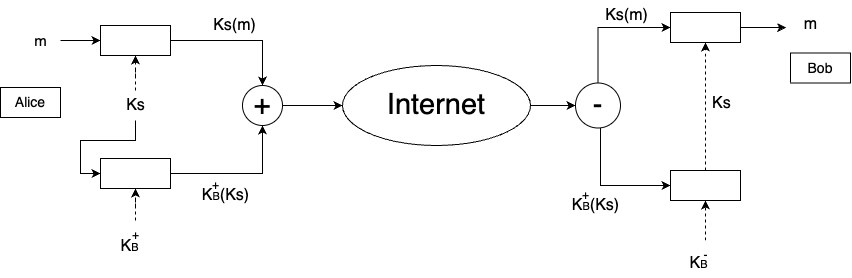

The diagram above was exported from draw.io. Its source (the exported page's mxGraphModel, read from the mxfile embedded in the PNG):
<mxGraphModel dx="895" dy="679" grid="1" gridSize="10" guides="1" tooltips="1" connect="1" arrows="1" fold="1" page="1" pageScale="1" pageWidth="827" pageHeight="1169" math="0" shadow="0">
  <root>
    <mxCell id="0" />
    <mxCell id="1" parent="0" />
    <mxCell id="gD6Ix4l5b-EF050jf3uA-1" value="Alice" style="whiteSpace=wrap;html=1;fontSize=14;" parent="1" vertex="1">
      <mxGeometry x="140" y="257" width="60" height="30" as="geometry" />
    </mxCell>
    <mxCell id="gD6Ix4l5b-EF050jf3uA-4" value="" style="edgeStyle=orthogonalEdgeStyle;rounded=0;orthogonalLoop=1;jettySize=auto;html=1;" parent="1" source="gD6Ix4l5b-EF050jf3uA-2" target="gD6Ix4l5b-EF050jf3uA-3" edge="1">
      <mxGeometry relative="1" as="geometry" />
    </mxCell>
    <mxCell id="gD6Ix4l5b-EF050jf3uA-2" value="m" style="text;html=1;align=center;verticalAlign=middle;resizable=0;points=[];autosize=1;strokeColor=none;fillColor=none;fontSize=15;" parent="1" vertex="1">
      <mxGeometry x="160" y="195" width="40" height="30" as="geometry" />
    </mxCell>
    <mxCell id="x4fOCQXDweDe9HmlHxSA-9" style="edgeStyle=orthogonalEdgeStyle;rounded=0;orthogonalLoop=1;jettySize=auto;html=1;entryX=0.5;entryY=0;entryDx=0;entryDy=0;" edge="1" parent="1" source="gD6Ix4l5b-EF050jf3uA-3" target="x4fOCQXDweDe9HmlHxSA-8">
      <mxGeometry relative="1" as="geometry" />
    </mxCell>
    <mxCell id="gD6Ix4l5b-EF050jf3uA-3" value="" style="whiteSpace=wrap;html=1;" parent="1" vertex="1">
      <mxGeometry x="240" y="195" width="70" height="30" as="geometry" />
    </mxCell>
    <mxCell id="gD6Ix4l5b-EF050jf3uA-6" value="" style="edgeStyle=orthogonalEdgeStyle;rounded=0;orthogonalLoop=1;jettySize=auto;html=1;dashed=1;" parent="1" source="gD6Ix4l5b-EF050jf3uA-5" target="gD6Ix4l5b-EF050jf3uA-3" edge="1">
      <mxGeometry relative="1" as="geometry" />
    </mxCell>
    <mxCell id="x4fOCQXDweDe9HmlHxSA-3" style="edgeStyle=orthogonalEdgeStyle;rounded=0;orthogonalLoop=1;jettySize=auto;html=1;entryX=0;entryY=0.5;entryDx=0;entryDy=0;" edge="1" parent="1" source="gD6Ix4l5b-EF050jf3uA-5" target="x4fOCQXDweDe9HmlHxSA-2">
      <mxGeometry relative="1" as="geometry" />
    </mxCell>
    <mxCell id="gD6Ix4l5b-EF050jf3uA-5" value="Ks" style="text;html=1;align=center;verticalAlign=middle;resizable=0;points=[];autosize=1;strokeColor=none;fillColor=none;fontSize=16;" parent="1" vertex="1">
      <mxGeometry x="255" y="260" width="40" height="30" as="geometry" />
    </mxCell>
    <mxCell id="x4fOCQXDweDe9HmlHxSA-10" style="edgeStyle=orthogonalEdgeStyle;rounded=0;orthogonalLoop=1;jettySize=auto;html=1;entryX=0.5;entryY=1;entryDx=0;entryDy=0;" edge="1" parent="1" source="x4fOCQXDweDe9HmlHxSA-2" target="x4fOCQXDweDe9HmlHxSA-8">
      <mxGeometry relative="1" as="geometry">
        <mxPoint x="400" y="300" as="targetPoint" />
      </mxGeometry>
    </mxCell>
    <mxCell id="x4fOCQXDweDe9HmlHxSA-2" value="" style="whiteSpace=wrap;html=1;" vertex="1" parent="1">
      <mxGeometry x="240" y="328" width="70" height="30" as="geometry" />
    </mxCell>
    <mxCell id="x4fOCQXDweDe9HmlHxSA-6" value="" style="group;fillColor=none;" vertex="1" connectable="0" parent="1">
      <mxGeometry x="249" y="390" width="71" height="51" as="geometry" />
    </mxCell>
    <mxCell id="x4fOCQXDweDe9HmlHxSA-4" value="K&lt;font style=&quot;font-size: 11px;&quot;&gt;B&lt;/font&gt;" style="text;html=1;align=center;verticalAlign=middle;resizable=0;points=[];autosize=1;strokeColor=none;fillColor=none;fontSize=16;" vertex="1" parent="x4fOCQXDweDe9HmlHxSA-6">
      <mxGeometry y="11" width="40" height="30" as="geometry" />
    </mxCell>
    <mxCell id="x4fOCQXDweDe9HmlHxSA-5" value="+" style="text;html=1;align=center;verticalAlign=middle;resizable=0;points=[];autosize=1;strokeColor=none;fillColor=none;" vertex="1" parent="x4fOCQXDweDe9HmlHxSA-6">
      <mxGeometry x="11" width="30" height="30" as="geometry" />
    </mxCell>
    <mxCell id="x4fOCQXDweDe9HmlHxSA-7" value="" style="edgeStyle=orthogonalEdgeStyle;rounded=0;orthogonalLoop=1;jettySize=auto;html=1;dashed=1;" edge="1" parent="1" source="x4fOCQXDweDe9HmlHxSA-5" target="x4fOCQXDweDe9HmlHxSA-2">
      <mxGeometry relative="1" as="geometry" />
    </mxCell>
    <mxCell id="x4fOCQXDweDe9HmlHxSA-16" value="" style="edgeStyle=orthogonalEdgeStyle;rounded=0;orthogonalLoop=1;jettySize=auto;html=1;" edge="1" parent="1" source="x4fOCQXDweDe9HmlHxSA-8" target="x4fOCQXDweDe9HmlHxSA-15">
      <mxGeometry relative="1" as="geometry" />
    </mxCell>
    <mxCell id="x4fOCQXDweDe9HmlHxSA-8" value="+" style="ellipse;whiteSpace=wrap;html=1;fontSize=29;" vertex="1" parent="1">
      <mxGeometry x="382" y="255" width="40" height="40" as="geometry" />
    </mxCell>
    <mxCell id="x4fOCQXDweDe9HmlHxSA-11" value="Ks(m)" style="text;html=1;align=center;verticalAlign=middle;resizable=0;points=[];autosize=1;strokeColor=none;fillColor=none;fontSize=16;" vertex="1" parent="1">
      <mxGeometry x="339" y="180" width="70" height="30" as="geometry" />
    </mxCell>
    <mxCell id="x4fOCQXDweDe9HmlHxSA-14" value="" style="group" vertex="1" connectable="0" parent="1">
      <mxGeometry x="330" y="340" width="70" height="40" as="geometry" />
    </mxCell>
    <mxCell id="x4fOCQXDweDe9HmlHxSA-12" value="K&lt;font style=&quot;font-size: 11px;&quot;&gt;B&lt;/font&gt;(Ks)" style="text;html=1;align=center;verticalAlign=middle;resizable=0;points=[];autosize=1;strokeColor=none;fillColor=none;fontSize=16;" vertex="1" parent="x4fOCQXDweDe9HmlHxSA-14">
      <mxGeometry y="10" width="70" height="30" as="geometry" />
    </mxCell>
    <mxCell id="x4fOCQXDweDe9HmlHxSA-13" value="+" style="text;html=1;align=center;verticalAlign=middle;resizable=0;points=[];autosize=1;strokeColor=none;fillColor=none;" vertex="1" parent="x4fOCQXDweDe9HmlHxSA-14">
      <mxGeometry x="10" width="30" height="30" as="geometry" />
    </mxCell>
    <mxCell id="x4fOCQXDweDe9HmlHxSA-18" value="" style="edgeStyle=orthogonalEdgeStyle;rounded=0;orthogonalLoop=1;jettySize=auto;html=1;" edge="1" parent="1" source="x4fOCQXDweDe9HmlHxSA-15" target="x4fOCQXDweDe9HmlHxSA-17">
      <mxGeometry relative="1" as="geometry" />
    </mxCell>
    <mxCell id="x4fOCQXDweDe9HmlHxSA-15" value="Internet" style="ellipse;whiteSpace=wrap;html=1;fontSize=29;" vertex="1" parent="1">
      <mxGeometry x="482" y="235" width="188" height="80" as="geometry" />
    </mxCell>
    <mxCell id="x4fOCQXDweDe9HmlHxSA-22" style="edgeStyle=orthogonalEdgeStyle;rounded=0;orthogonalLoop=1;jettySize=auto;html=1;entryX=0;entryY=0.5;entryDx=0;entryDy=0;" edge="1" parent="1" source="x4fOCQXDweDe9HmlHxSA-17" target="x4fOCQXDweDe9HmlHxSA-21">
      <mxGeometry relative="1" as="geometry">
        <Array as="points">
          <mxPoint x="738" y="197" />
        </Array>
      </mxGeometry>
    </mxCell>
    <mxCell id="x4fOCQXDweDe9HmlHxSA-24" style="edgeStyle=orthogonalEdgeStyle;rounded=0;orthogonalLoop=1;jettySize=auto;html=1;entryX=0;entryY=0.5;entryDx=0;entryDy=0;" edge="1" parent="1" source="x4fOCQXDweDe9HmlHxSA-17" target="x4fOCQXDweDe9HmlHxSA-23">
      <mxGeometry relative="1" as="geometry">
        <Array as="points">
          <mxPoint x="740" y="355" />
        </Array>
      </mxGeometry>
    </mxCell>
    <mxCell id="x4fOCQXDweDe9HmlHxSA-17" value="-" style="ellipse;whiteSpace=wrap;html=1;fontSize=29;" vertex="1" parent="1">
      <mxGeometry x="715" y="252.5" width="45" height="45" as="geometry" />
    </mxCell>
    <mxCell id="x4fOCQXDweDe9HmlHxSA-21" value="" style="whiteSpace=wrap;html=1;" vertex="1" parent="1">
      <mxGeometry x="810" y="182" width="70" height="30" as="geometry" />
    </mxCell>
    <mxCell id="x4fOCQXDweDe9HmlHxSA-25" style="edgeStyle=orthogonalEdgeStyle;rounded=0;orthogonalLoop=1;jettySize=auto;html=1;entryX=0.5;entryY=1;entryDx=0;entryDy=0;dashed=1;" edge="1" parent="1" source="x4fOCQXDweDe9HmlHxSA-23" target="x4fOCQXDweDe9HmlHxSA-21">
      <mxGeometry relative="1" as="geometry" />
    </mxCell>
    <mxCell id="x4fOCQXDweDe9HmlHxSA-23" value="" style="whiteSpace=wrap;html=1;" vertex="1" parent="1">
      <mxGeometry x="810" y="340" width="70" height="30" as="geometry" />
    </mxCell>
    <mxCell id="x4fOCQXDweDe9HmlHxSA-26" value="m" style="text;html=1;align=center;verticalAlign=middle;resizable=0;points=[];autosize=1;strokeColor=none;fillColor=none;fontSize=16;" vertex="1" parent="1">
      <mxGeometry x="930" y="179" width="40" height="30" as="geometry" />
    </mxCell>
    <mxCell id="x4fOCQXDweDe9HmlHxSA-27" value="Ks(m)" style="text;html=1;align=center;verticalAlign=middle;resizable=0;points=[];autosize=1;strokeColor=none;fillColor=none;fontSize=16;" vertex="1" parent="1">
      <mxGeometry x="731" y="170" width="70" height="30" as="geometry" />
    </mxCell>
    <mxCell id="x4fOCQXDweDe9HmlHxSA-28" value="" style="group" vertex="1" connectable="0" parent="1">
      <mxGeometry x="700" y="350" width="70" height="40" as="geometry" />
    </mxCell>
    <mxCell id="x4fOCQXDweDe9HmlHxSA-29" value="K&lt;font style=&quot;font-size: 11px;&quot;&gt;B&lt;/font&gt;(Ks)" style="text;html=1;align=center;verticalAlign=middle;resizable=0;points=[];autosize=1;strokeColor=none;fillColor=none;fontSize=16;" vertex="1" parent="x4fOCQXDweDe9HmlHxSA-28">
      <mxGeometry y="10" width="70" height="30" as="geometry" />
    </mxCell>
    <mxCell id="x4fOCQXDweDe9HmlHxSA-30" value="+" style="text;html=1;align=center;verticalAlign=middle;resizable=0;points=[];autosize=1;strokeColor=none;fillColor=none;" vertex="1" parent="x4fOCQXDweDe9HmlHxSA-28">
      <mxGeometry x="10" width="30" height="30" as="geometry" />
    </mxCell>
    <mxCell id="x4fOCQXDweDe9HmlHxSA-34" value="" style="group" vertex="1" connectable="0" parent="1">
      <mxGeometry x="818" y="410" width="42" height="38" as="geometry" />
    </mxCell>
    <mxCell id="x4fOCQXDweDe9HmlHxSA-33" value="-" style="text;html=1;align=center;verticalAlign=middle;resizable=0;points=[];autosize=1;strokeColor=none;fillColor=none;" vertex="1" parent="x4fOCQXDweDe9HmlHxSA-34">
      <mxGeometry x="12" width="30" height="30" as="geometry" />
    </mxCell>
    <mxCell id="x4fOCQXDweDe9HmlHxSA-32" value="K&lt;font style=&quot;font-size: 11px;&quot;&gt;B&lt;/font&gt;" style="text;html=1;align=center;verticalAlign=middle;resizable=0;points=[];autosize=1;strokeColor=none;fillColor=none;fontSize=16;container=0;" vertex="1" parent="x4fOCQXDweDe9HmlHxSA-34">
      <mxGeometry y="8" width="40" height="30" as="geometry" />
    </mxCell>
    <mxCell id="x4fOCQXDweDe9HmlHxSA-35" value="" style="edgeStyle=orthogonalEdgeStyle;rounded=0;orthogonalLoop=1;jettySize=auto;html=1;dashed=1;" edge="1" parent="1" source="x4fOCQXDweDe9HmlHxSA-33" target="x4fOCQXDweDe9HmlHxSA-23">
      <mxGeometry relative="1" as="geometry" />
    </mxCell>
    <mxCell id="x4fOCQXDweDe9HmlHxSA-39" value="&lt;div style=&quot;text-align: center;&quot;&gt;&lt;span style=&quot;background-color: initial; font-size: 16px;&quot;&gt;Ks&lt;/span&gt;&lt;/div&gt;" style="text;whiteSpace=wrap;html=1;" vertex="1" parent="1">
      <mxGeometry x="850" y="257" width="30" height="30" as="geometry" />
    </mxCell>
    <mxCell id="x4fOCQXDweDe9HmlHxSA-40" style="edgeStyle=orthogonalEdgeStyle;rounded=0;orthogonalLoop=1;jettySize=auto;html=1;entryX=-0.108;entryY=0.6;entryDx=0;entryDy=0;entryPerimeter=0;" edge="1" parent="1" source="x4fOCQXDweDe9HmlHxSA-21" target="x4fOCQXDweDe9HmlHxSA-26">
      <mxGeometry relative="1" as="geometry" />
    </mxCell>
    <mxCell id="x4fOCQXDweDe9HmlHxSA-41" value="Bob" style="whiteSpace=wrap;html=1;fontSize=14;" vertex="1" parent="1">
      <mxGeometry x="930" y="222.5" width="60" height="30" as="geometry" />
    </mxCell>
  </root>
</mxGraphModel>